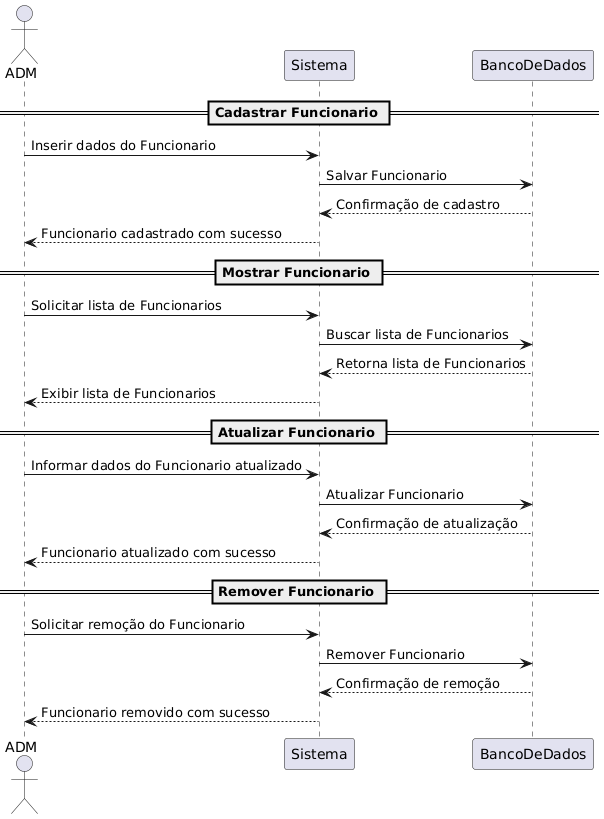

The diagram above was rendered by PlantUML. Its source (embedded in the PNG):
@startuml
actor ADM

== Cadastrar Funcionario ==
ADM -> Sistema : Inserir dados do Funcionario
Sistema -> BancoDeDados : Salvar Funcionario
BancoDeDados --> Sistema : Confirmação de cadastro
Sistema --> ADM : Funcionario cadastrado com sucesso

== Mostrar Funcionario ==
ADM -> Sistema : Solicitar lista de Funcionarios
Sistema -> BancoDeDados : Buscar lista de Funcionarios
BancoDeDados --> Sistema : Retorna lista de Funcionarios
Sistema --> ADM : Exibir lista de Funcionarios

== Atualizar Funcionario ==
ADM -> Sistema : Informar dados do Funcionario atualizado
Sistema -> BancoDeDados : Atualizar Funcionario
BancoDeDados --> Sistema : Confirmação de atualização
Sistema --> ADM : Funcionario atualizado com sucesso

== Remover Funcionario ==
ADM -> Sistema : Solicitar remoção do Funcionario
Sistema -> BancoDeDados : Remover Funcionario
BancoDeDados --> Sistema : Confirmação de remoção
Sistema --> ADM : Funcionario removido com sucesso
@enduml